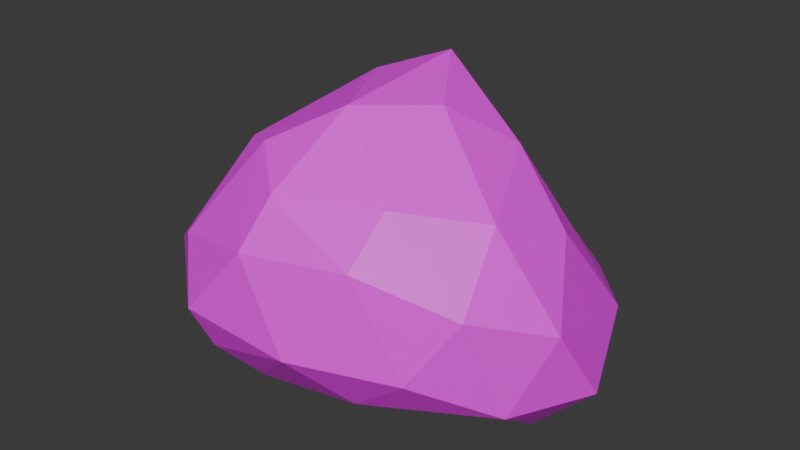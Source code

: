 # Source: piatra_mica5.blend  (saved by Blender 4.2.66; exported with 4.5.12 LTS)
import bpy
from mathutils import Matrix  # noqa: F401  (used for matrix-valued properties, if any)

bpy.ops.wm.read_factory_settings(use_empty=True)
scene = bpy.context.scene
scene.name = 'Scene'

# ---- collections
col_collection = bpy.data.collections.new('Collection'); scene.collection.children.link(col_collection)

# ---- images (referenced by path relative to the original .blend; pixels are not part of the script)
import os
ASSET_DIR = os.environ.get("B2B_ASSET_DIR", "")  # directory of the original .blend (textures are referenced by path, not embedded)
HERE = os.path.dirname(os.path.abspath(__file__))  # packed textures are extracted next to this script under _unpacked/

def load_image(name, relpath, width, height, colorspace="sRGB"):
    """Load a texture the original file referenced (path relative to the .blend, or extracted next to this script)."""
    p = next((c for c in (os.path.join(HERE, relpath), os.path.join(ASSET_DIR, relpath)) if relpath and os.path.exists(c)), "")
    if p:
        img = bpy.data.images.load(p, check_existing=True)
        img.name = name
    else:  # same state as the original file: an image datablock whose file is absent (Cycles renders it pink)
        img = bpy.data.images.new(name, width, height)
        img.source = "FILE"
        img.filepath = "//" + (relpath or name)
    img.colorspace_settings.name = colorspace
    return img
img_color_pallet_v4_png_020 = load_image('color pallet v4.png.020', 'color pallet v4.png', 1024, 1024, 'sRGB')

# ---- materials (node trees are filled in below, after node groups)
mat_v4_palette_020 = bpy.data.materials.new('v4 palette.020')

# ---- material node trees
mat_v4_palette_020.use_nodes = True; mat_v4_palette_020.node_tree.nodes.clear()
_N = mat_v4_palette_020.node_tree.nodes; _L = mat_v4_palette_020.node_tree.links
n0 = _N.new('ShaderNodeBsdfPrincipled'); n0.name = 'Principled BSDF'; n0.location = (10, 300)
n1 = _N.new('ShaderNodeOutputMaterial'); n1.name = 'Material Output'; n1.location = (300, 300)
n2 = _N.new('ShaderNodeTexImage'); n2.name = 'Image Texture'; n2.location = (-270, 260)
n2.image = img_color_pallet_v4_png_020
n3 = _N.new('ShaderNodeMapping'); n3.name = 'Mapping'; n3.location = (-450, 260)
n4 = _N.new('ShaderNodeTexCoord'); n4.name = 'Texture Coordinate'; n4.location = (-630, 260)
_L.new(n0.outputs[0], n1.inputs[0])
_L.new(n2.outputs[0], n0.inputs[0])
_L.new(n3.outputs[0], n2.inputs[0])
_L.new(n4.outputs[2], n3.inputs[0])
n1.is_active_output = True

# ---- world
world_world = bpy.data.worlds.new('World'); scene.world = world_world
world_world.use_nodes = True; world_world.node_tree.nodes.clear()
_N = world_world.node_tree.nodes; _L = world_world.node_tree.links
n0 = _N.new('ShaderNodeOutputWorld'); n0.name = 'World Output'; n0.location = (300, 300)
n1 = _N.new('ShaderNodeBackground'); n1.name = 'Background'; n1.location = (10, 300)
n1.inputs[0].default_value = (0.05088, 0.05088, 0.05088, 1.0)
_L.new(n1.outputs[0], n0.inputs[0])
n0.is_active_output = True
world_world.color = (0.05088, 0.05088, 0.05088)
world_world.sun_shadow_jitter_overblur = 0.0

# ---- meshes
me_rock_004 = bpy.data.meshes.new('rock.004')
me_rock_004.from_pydata([(-0.02659, -0.09261, 0.5595), (-0.4321, 0.2951, 0.1604), (0.3239, 0.1231, 0.3261), (-0.2338, -0.1384, 0.4595), (-0.2858, -0.02454, 0.3915), (0.363, -0.1109, 0.04694), (0.4487, 0.06757, 0.04485), (-0.1582, -0.1828, 0.4823), (0.1335, -0.1776, 0.4255), (-0.2328, -0.07143, 0.04379), (0.4197, -0.03153, 0.2075), (0.0351, -0.3526, 0.157), (0.3092, -0.1774, 0.2618), (0.007467, 0.3909, 0.1606), (-0.1287, 0.3183, 0.3332), (-0.129, 0.107, 0.5554), (-0.2554, 0.1253, 0.3985), (-0.203, -0.3633, 0.1819), (0.2338, -0.2484, 0.1322), (0.173, -0.03109, -0.01976), (0.277, 0.3448, -0.04234), (-0.4311, 0.05475, 0.06951), (-0.3985, -0.1063, 0.09076), (-0.4075, -0.1967, 0.2047), (-0.1795, -0.3256, 0.08974), (0.1002, 0.02957, 0.5539), (0.2841, -0.05263, 0.3971), (0.1949, 0.1468, 0.4662), (0.1426, 0.2747, 0.342), (-0.01207, 0.1979, 0.5956), (-0.1817, 0.212, 0.4667), (-0.3484, 0.308, 0.2934), (-0.2802, -0.2852, 0.291), (-0.05762, -0.2681, 0.4317), (0.1329, -0.2775, 0.3394), (0.3301, 0.03192, -0.06167), (0.03535, 0.176, 0.007154), (0.1114, -0.2437, 0.0393), (0.04191, -0.02001, -0.01242), (0.05586, 0.4348, 0.04206), (-0.4679, -0.002697, 0.2032), (0.2745, 0.2254, 0.2861), (-0.07525, -0.3405, 0.3371), (0.02161, 0.353, -0.01286), (-0.2141, 0.3419, 0.09317), (-0.1235, 0.1021, 0.05522), (-0.08622, -0.2847, 0.03929), (0.3714, 0.2708, 0.1152), (0.2349, 0.4331, 0.09135)], [], [(26, 27, 25), (2, 26, 10), (27, 41, 28), (2, 41, 27), (25, 29, 0), (27, 29, 25), (48, 47, 20), (41, 2, 47), (14, 30, 29), (30, 14, 31), (15, 29, 30), (28, 14, 29), (1, 31, 44), (29, 15, 0), (16, 30, 31), (15, 4, 3), (7, 33, 0), (33, 7, 42), (17, 32, 23), (8, 0, 33), (8, 26, 25), (12, 34, 18), (26, 34, 12), (19, 35, 5), (36, 35, 19), (36, 43, 20), (43, 36, 44), (9, 45, 38), (23, 22, 24), (22, 9, 46), (24, 17, 23), (5, 10, 12), (6, 10, 5), (14, 13, 44), (39, 48, 20), (31, 14, 44), (40, 31, 1), (40, 21, 22), (11, 42, 17), (11, 17, 24), (34, 11, 18), (33, 42, 34), (42, 11, 34), (5, 12, 18), (10, 26, 12), (2, 27, 26), (29, 27, 28), (48, 41, 47), (48, 28, 41), (13, 28, 48), (30, 16, 15), (0, 15, 3), (16, 4, 15), (32, 3, 23), (42, 7, 32), (3, 7, 0), (17, 42, 32), (32, 7, 3), (26, 8, 34), (0, 8, 25), (33, 34, 8), (36, 19, 38), (20, 6, 35), (20, 35, 36), (20, 43, 39), (38, 45, 36), (39, 43, 44), (44, 36, 45), (45, 9, 21), (22, 21, 9), (44, 21, 1), (44, 45, 21), (24, 22, 46), (38, 37, 46), (24, 46, 11), (38, 19, 37), (9, 38, 46), (18, 37, 5), (37, 11, 46), (5, 37, 19), (47, 10, 6), (2, 10, 47), (5, 35, 6), (47, 6, 20), (39, 13, 48), (44, 13, 39), (28, 13, 14), (21, 40, 1), (31, 40, 16), (23, 40, 22), (3, 4, 40), (3, 40, 23), (4, 16, 40), (18, 11, 37)])
_k = {(0, 29): 0.40301, (15, 30): 0.01102, (17, 23): 0.17522, (5, 35): 0.16467, (6, 35): 0.02374, (6, 20): 0.07746, (20, 39): 0.17979, (1, 44): 0.18464, (21, 22): 0.12111, (22, 23): 0.09532, (13, 28): 0.15616, (15, 29): 0.03214, (1, 31): 0.13091, (30, 31): 0.20115, (16, 31): 0.00171, (17, 42): 0.00521, (33, 42): 0.03624, (20, 48): 0.18721, (39, 44): 0.08121, (5, 18): 0.02729, (13, 48): 0.09595, (1, 21): 0.03805}
me_rock_004.attributes.new('crease_edge', 'FLOAT', 'EDGE').data.foreach_set('value', [_k.get((min(e.vertices), max(e.vertices)), 0.0) for e in me_rock_004.edges])
_uv = me_rock_004.uv_layers.new(name='UVMap')
_uv.uv.foreach_set('vector', [0.9233, 0.5971, 0.9237, 0.5975, 0.9233, 0.5979, 0.9237, 0.5971, 0.924, 0.5975, 0.9237, 0.5979, 0.924, 0.5971, 0.9244, 0.5975, 0.924, 0.5979, 0.9244, 0.5971, 0.9247, 0.5975, 0.9244, 0.5979, 0.9233, 0.5979, 0.9237, 0.5983, 0.9233, 0.5987, 0.9237, 0.5979, 0.924, 0.5983, 0.9237, 0.5987, 0.924, 0.5979, 0.9244, 0.5983, 0.924, 0.5987, 0.9244, 0.5979, 0.9247, 0.5983, 0.9244, 0.5987, 0.9247, 0.5971, 0.9251, 0.5975, 0.9247, 0.5979, 0.9247, 0.5979, 0.9251, 0.5983, 0.9247, 0.5987, 0.9251, 0.5971, 0.9255, 0.5975, 0.9251, 0.5979, 0.9251, 0.5979, 0.9255, 0.5983, 0.9251, 0.5987, 0.9233, 0.5987, 0.9237, 0.5991, 0.9233, 0.5994, 0.9237, 0.5987, 0.924, 0.5991, 0.9237, 0.5994, 0.924, 0.5987, 0.9244, 0.5991, 0.924, 0.5994, 0.9244, 0.5987, 0.9247, 0.5991, 0.9244, 0.5994, 0.9247, 0.5987, 0.9251, 0.5991, 0.9247, 0.5994, 0.9251, 0.5987, 0.9255, 0.5991, 0.9251, 0.5994, 0.9255, 0.5971, 0.9258, 0.5975, 0.9255, 0.5979, 0.9255, 0.5979, 0.9258, 0.5983, 0.9255, 0.5987, 0.9255, 0.5987, 0.9258, 0.5991, 0.9255, 0.5994, 0.9258, 0.5971, 0.9262, 0.5975, 0.9258, 0.5979, 0.9258, 0.5979, 0.9262, 0.5983, 0.9258, 0.5987, 0.9258, 0.5987, 0.9262, 0.5991, 0.9258, 0.5994, 0.9233, 0.5994, 0.9237, 0.5998, 0.9233, 0.6002, 0.9237, 0.5994, 0.924, 0.5998, 0.9237, 0.6002, 0.924, 0.5994, 0.9244, 0.5998, 0.924, 0.6002, 0.9244, 0.5994, 0.9247, 0.5998, 0.9244, 0.6002, 0.9247, 0.5994, 0.9251, 0.5998, 0.9247, 0.6002, 0.9251, 0.5994, 0.9255, 0.5998, 0.9251, 0.6002, 0.9255, 0.5994, 0.9258, 0.5998, 0.9255, 0.6002, 0.9258, 0.5994, 0.9262, 0.5998, 0.9258, 0.6002, 0.9262, 0.5971, 0.9266, 0.5975, 0.9262, 0.5979, 0.9262, 0.5979, 0.9266, 0.5983, 0.9262, 0.5987, 0.9262, 0.5987, 0.9266, 0.5991, 0.9262, 0.5994, 0.9262, 0.5994, 0.9266, 0.5998, 0.9262, 0.6002, 0.9266, 0.5971, 0.9269, 0.5975, 0.9266, 0.5979, 0.9266, 0.5979, 0.9269, 0.5983, 0.9266, 0.5987, 0.9266, 0.5987, 0.9269, 0.5991, 0.9266, 0.5994, 0.9266, 0.5994, 0.9269, 0.5998, 0.9266, 0.6002, 0.9233, 0.6002, 0.9237, 0.6006, 0.9233, 0.6009, 0.9237, 0.6002, 0.924, 0.6006, 0.9237, 0.6009, 0.924, 0.6002, 0.9244, 0.6006, 0.924, 0.6009, 0.9244, 0.6002, 0.9247, 0.6006, 0.9244, 0.6009, 0.9247, 0.6002, 0.9251, 0.6006, 0.9247, 0.6009, 0.9251, 0.6002, 0.9255, 0.6006, 0.9251, 0.6009, 0.9255, 0.6002, 0.9258, 0.6006, 0.9255, 0.6009, 0.9258, 0.6002, 0.9262, 0.6006, 0.9258, 0.6009, 0.9262, 0.6002, 0.9266, 0.6006, 0.9262, 0.6009, 0.9266, 0.6002, 0.9269, 0.6006, 0.9266, 0.6009, 0.9269, 0.5971, 0.9273, 0.5975, 0.9269, 0.5979, 0.9269, 0.5979, 0.9273, 0.5983, 0.9269, 0.5987, 0.9269, 0.5987, 0.9273, 0.5991, 0.9269, 0.5994, 0.9269, 0.5994, 0.9273, 0.5998, 0.9269, 0.6002, 0.9269, 0.6002, 0.9273, 0.6006, 0.9269, 0.6009, 0.9273, 0.5971, 0.9276, 0.5975, 0.9273, 0.5979, 0.9273, 0.5979, 0.9276, 0.5983, 0.9273, 0.5987, 0.9273, 0.5987, 0.9276, 0.5991, 0.9273, 0.5994, 0.9273, 0.5994, 0.9276, 0.5998, 0.9273, 0.6002, 0.9273, 0.6002, 0.9276, 0.6006, 0.9273, 0.6009, 0.9233, 0.6009, 0.9237, 0.6013, 0.9233, 0.6017, 0.9237, 0.6009, 0.924, 0.6013, 0.9237, 0.6017, 0.924, 0.6009, 0.9244, 0.6013, 0.924, 0.6017, 0.9244, 0.6009, 0.9247, 0.6013, 0.9244, 0.6017, 0.9247, 0.6009, 0.9251, 0.6013, 0.9247, 0.6017, 0.9251, 0.6009, 0.9255, 0.6013, 0.9251, 0.6017, 0.9255, 0.6009, 0.9258, 0.6013, 0.9255, 0.6017, 0.9258, 0.6009, 0.9262, 0.6013, 0.9258, 0.6017, 0.9262, 0.6009, 0.9266, 0.6013, 0.9262, 0.6017, 0.9266, 0.6009, 0.9269, 0.6013, 0.9266, 0.6017, 0.9269, 0.6009, 0.9273, 0.6013, 0.9269, 0.6017, 0.9273, 0.6009, 0.9276, 0.6013, 0.9273, 0.6017, 0.9276, 0.5971, 0.928, 0.5975, 0.9276, 0.5979, 0.9276, 0.5979, 0.928, 0.5983, 0.9276, 0.5987, 0.9276, 0.5987, 0.928, 0.5991, 0.9276, 0.5994, 0.9276, 0.5994, 0.928, 0.5998, 0.9276, 0.6002, 0.9276, 0.6002, 0.928, 0.6006, 0.9276, 0.6009, 0.9276, 0.6009, 0.928, 0.6013, 0.9276, 0.6017, 0.928, 0.5971, 0.9284, 0.5975, 0.928, 0.5979, 0.928, 0.5979, 0.9284, 0.5983, 0.928, 0.5987, 0.928, 0.5987, 0.9284, 0.5991, 0.928, 0.5994, 0.928, 0.5994, 0.9284, 0.5998, 0.928, 0.6002, 0.928, 0.6002, 0.9284, 0.6006, 0.928, 0.6009, 0.928, 0.6009, 0.9284, 0.6013, 0.928, 0.6017, 0.9233, 0.6017, 0.9237, 0.6021, 0.9233, 0.6024, 0.9237, 0.6017, 0.924, 0.6021, 0.9237, 0.6024, 0.924, 0.6017, 0.9244, 0.6021, 0.924, 0.6024, 0.9244, 0.6017, 0.9247, 0.6021, 0.9244, 0.6024, 0.9247, 0.6017, 0.9251, 0.6021, 0.9247, 0.6024, 0.9251, 0.6017, 0.9255, 0.6021, 0.9251, 0.6024, 0.9255, 0.6017, 0.9258, 0.6021, 0.9255, 0.6024, 0.9258, 0.6017, 0.9262, 0.6021, 0.9258, 0.6024, 0.9262, 0.6017, 0.9266, 0.6021, 0.9262, 0.6024, 0.9266, 0.6017, 0.9269, 0.6021, 0.9266, 0.6024])
me_rock_004.materials.append(mat_v4_palette_020)
me_rock_004.update()

# ---- objects
ob_rock_004 = bpy.data.objects.new('rock.004', me_rock_004)

# ---- transforms, parenting, visibility, modifiers, constraints
ob_rock_004.location = (-0.04233, 0.003708, 0.01191)
ob_rock_004.scale = (0.831, 0.831, 0.831)

# ---- collection membership
col_collection.objects.link(ob_rock_004)

# ---- scene / render settings (as saved in the file)
scene.frame_start = 1; scene.frame_end = 250; scene.frame_set(1)
scene.render.engine = 'BLENDER_EEVEE_NEXT'
bpy.context.view_layer.update()

# ---- added for rendering (the .blend has no active camera and no usable light): camera, sun
cam_auto = bpy.data.cameras.new('AutoCamera')
cam_auto.lens = 50.0
cam_auto.sensor_width = 36.0
cam_auto.clip_end = 1000.0
ob_auto_camera = bpy.data.objects.new('AutoCamera', cam_auto)
scene.collection.objects.link(ob_auto_camera)
ob_auto_camera.location = (1.012, -1.24134, 1.08359)
ob_auto_camera.rotation_euler = (1.09748, -7.21219e-08, 0.694738)
scene.camera = ob_auto_camera
light_auto_sun = bpy.data.lights.new('AutoSun', 'SUN')
light_auto_sun.energy = 3.0
light_auto_sun.angle = 0.0523599
ob_auto_sun = bpy.data.objects.new('AutoSun', light_auto_sun)
scene.collection.objects.link(ob_auto_sun)
ob_auto_sun.rotation_euler = (0.872665, 0.174533, 0.523599)
bpy.context.view_layer.update()
